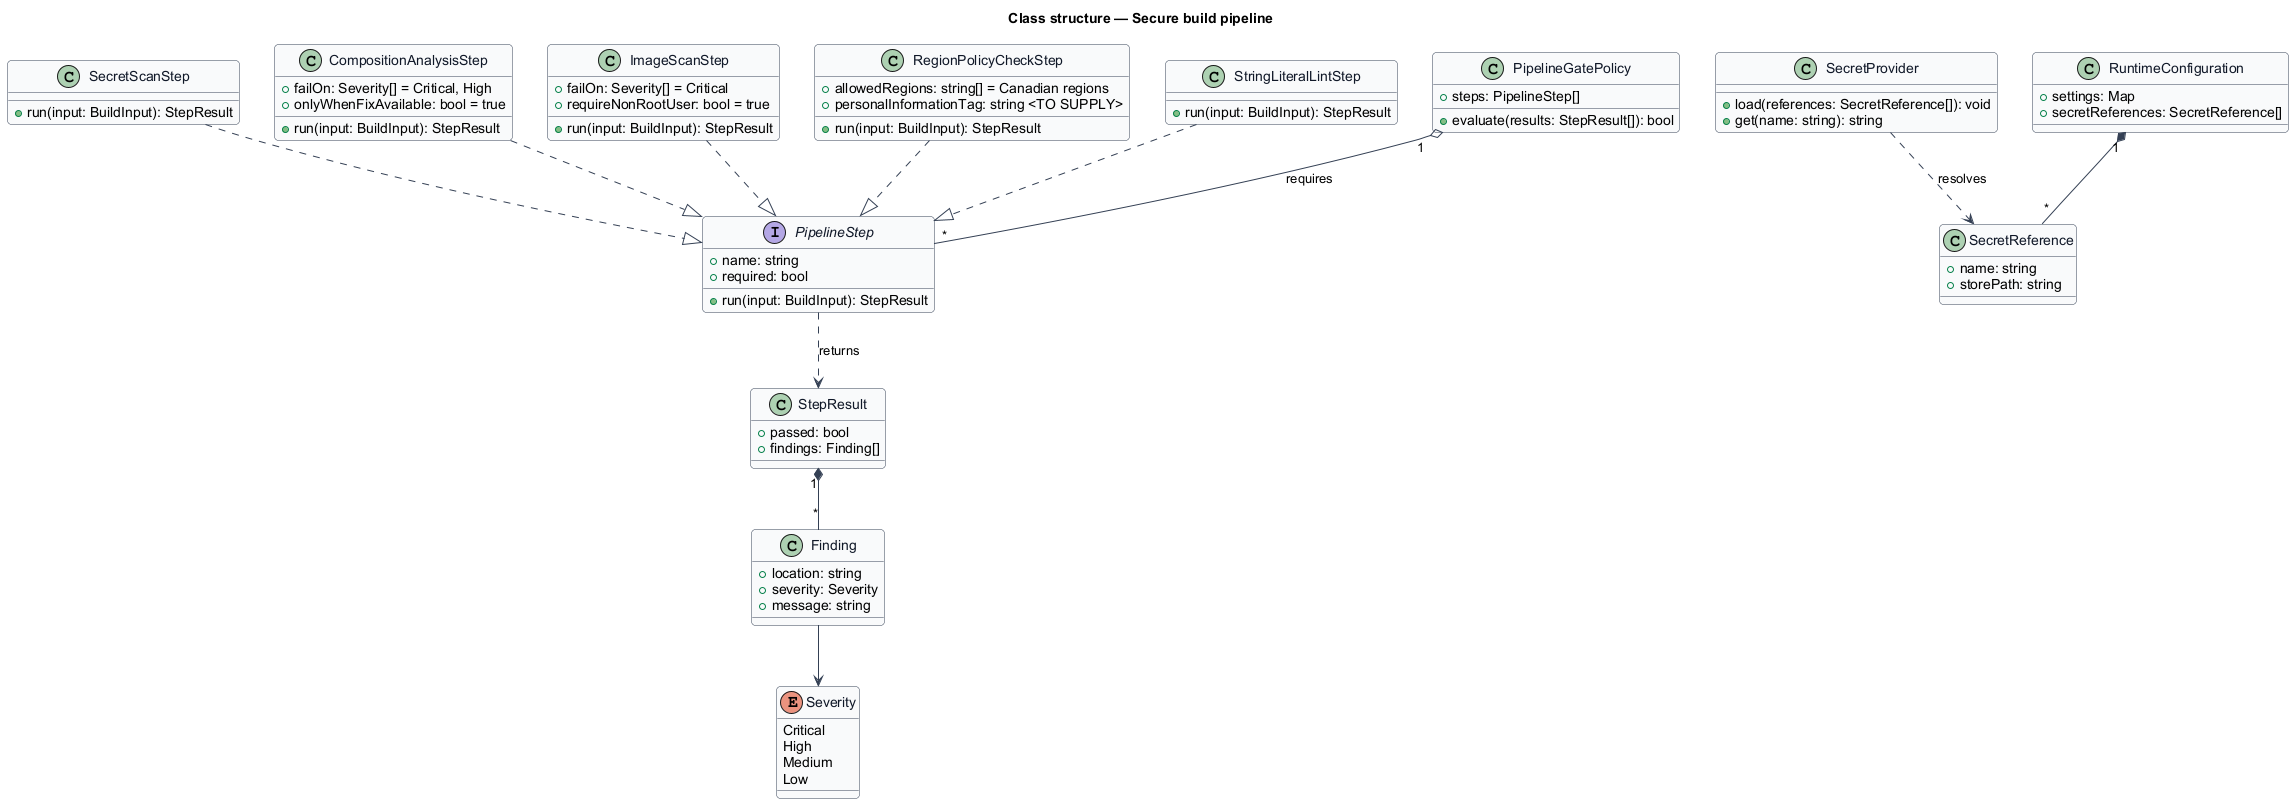

The diagram above was rendered by PlantUML. Its source (embedded in the PNG):
@startuml
skinparam backgroundColor #FFFFFF
skinparam shadowing false
skinparam roundcorner 8
skinparam defaultFontName Arial
skinparam ArrowColor #344054
skinparam class {
  BorderColor #344054
  FontColor #101828
  BackgroundColor #F9FAFB
}
title Class structure — Secure build pipeline

interface PipelineStep {
  +name: string
  +required: bool
  +run(input: BuildInput): StepResult
}

class StepResult {
  +passed: bool
  +findings: Finding[]
}

class Finding {
  +location: string
  +severity: Severity
  +message: string
}

enum Severity {
  Critical
  High
  Medium
  Low
}

class SecretScanStep {
  +run(input: BuildInput): StepResult
}

class CompositionAnalysisStep {
  +failOn: Severity[] = Critical, High
  +onlyWhenFixAvailable: bool = true
  +run(input: BuildInput): StepResult
}

class ImageScanStep {
  +failOn: Severity[] = Critical
  +requireNonRootUser: bool = true
  +run(input: BuildInput): StepResult
}

class RegionPolicyCheckStep {
  +allowedRegions: string[] = Canadian regions
  +personalInformationTag: string <TO SUPPLY>
  +run(input: BuildInput): StepResult
}

class StringLiteralLintStep {
  +run(input: BuildInput): StepResult
}

class PipelineGatePolicy {
  +steps: PipelineStep[]
  +evaluate(results: StepResult[]): bool
}

class SecretProvider {
  +load(references: SecretReference[]): void
  +get(name: string): string
}

class SecretReference {
  +name: string
  +storePath: string
}

class RuntimeConfiguration {
  +settings: Map
  +secretReferences: SecretReference[]
}

SecretScanStep ..|> PipelineStep
CompositionAnalysisStep ..|> PipelineStep
ImageScanStep ..|> PipelineStep
RegionPolicyCheckStep ..|> PipelineStep
StringLiteralLintStep ..|> PipelineStep
PipelineStep ..> StepResult : returns
StepResult "1" *-- "*" Finding
Finding --> Severity
PipelineGatePolicy "1" o-- "*" PipelineStep : requires
RuntimeConfiguration "1" *-- "*" SecretReference
SecretProvider ..> SecretReference : resolves
@enduml